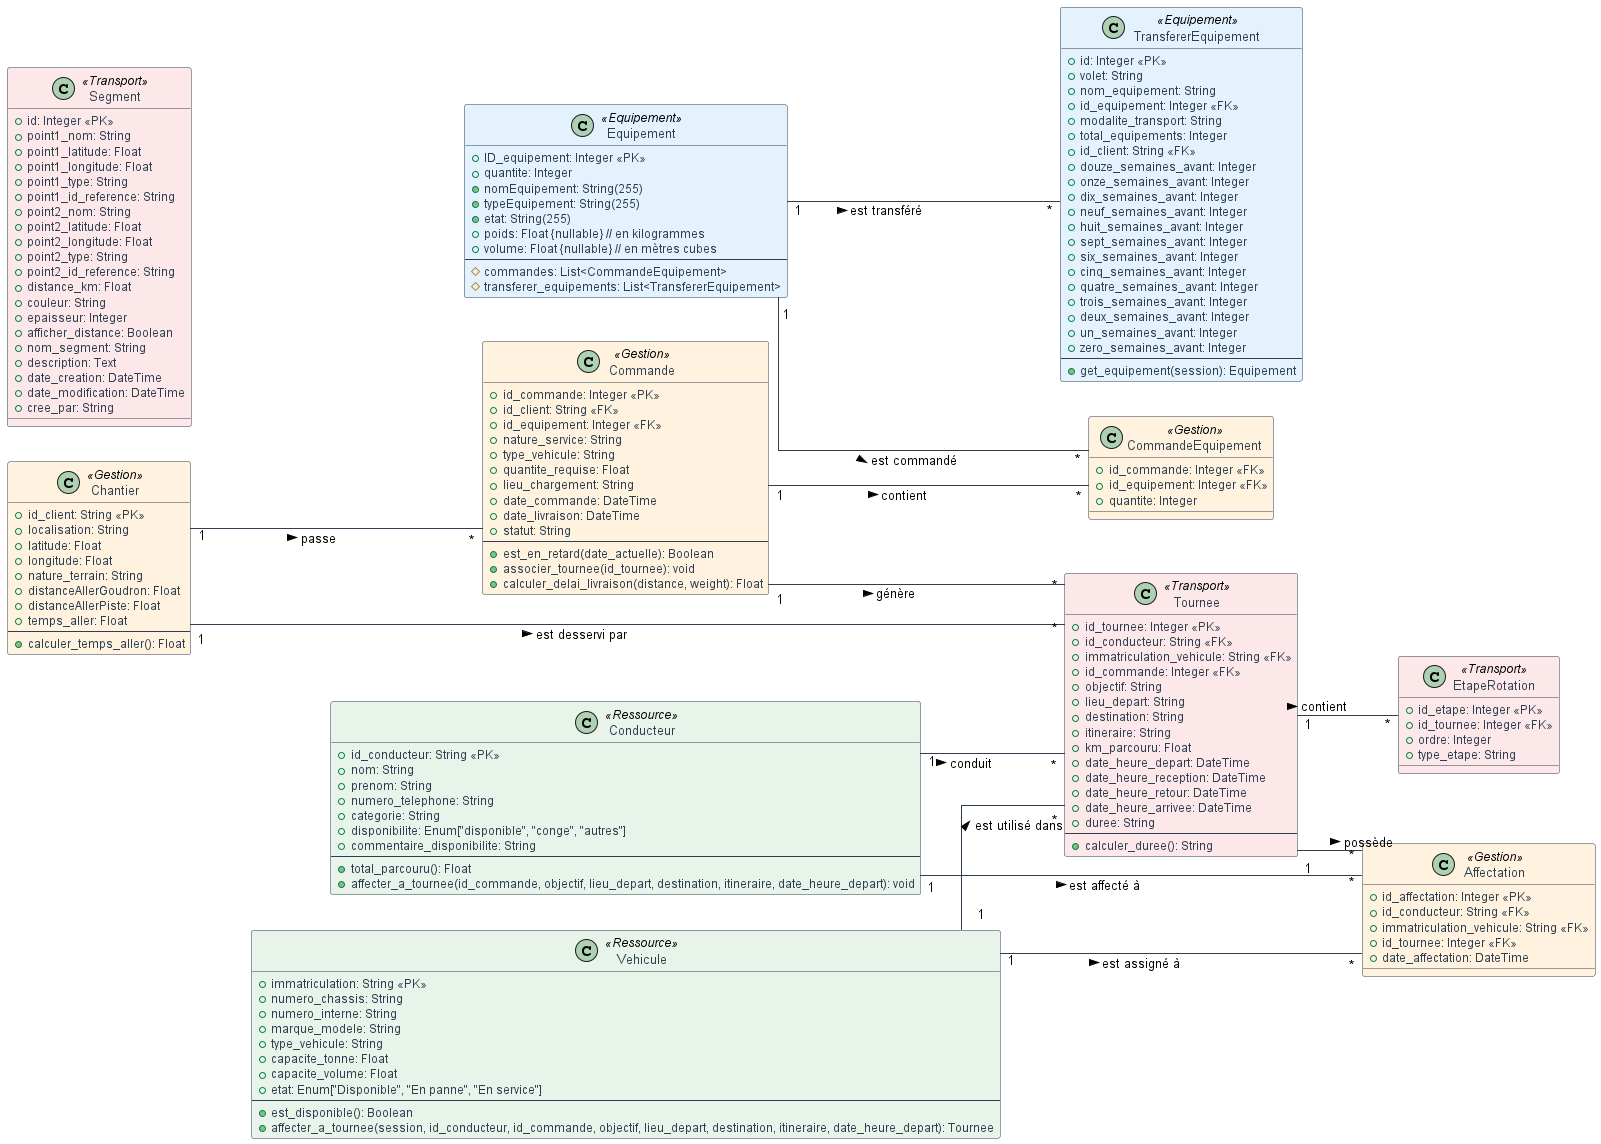

The diagram above was rendered by PlantUML. Its source (embedded in the PNG):
@startuml

' Style général
skinparam class {
    BackgroundColor White
    ArrowColor #2C3E50
    BorderColor #2C3E50
    AttributeFontColor #2C3E50
    AttributeFontSize 12
    StereotypeFontSize 12
    FontSize 13
    FontColor #2C3E50
}
skinparam linetype ortho
skinparam page 2

' Définition des couleurs pastel
skinparam stereotypeCBackgroundColor #A8D5E5
skinparam classBackgroundColor {
    <<Ressource>> #E8F4EA
    <<Transport>> #FCE8E8
    <<Gestion>> #FFF3E0
    <<Equipement>> #E3F2FD
}

' Layout
left to right direction

class Equipement <<Equipement>> {
    + ID_equipement: Integer <<PK>>
    + quantite: Integer
    + nomEquipement: String(255)
    + typeEquipement: String(255)
    + etat: String(255)
    + poids: Float {nullable} // en kilogrammes
    + volume: Float {nullable} // en mètres cubes
    --
    # commandes: List<CommandeEquipement>
    # transferer_equipements: List<TransfererEquipement>
}

class Vehicule <<Ressource>> {
    + immatriculation: String <<PK>>
    + numero_chassis: String
    + numero_interne: String
    + marque_modele: String
    + type_vehicule: String
    + capacite_tonne: Float
    + capacite_volume: Float
    + etat: Enum["Disponible", "En panne", "En service"]
    --
    + est_disponible(): Boolean
    + affecter_a_tournee(session, id_conducteur, id_commande, objectif, lieu_depart, destination, itineraire, date_heure_depart): Tournee
}

class Conducteur <<Ressource>> {
    + id_conducteur: String <<PK>>
    + nom: String
    + prenom: String
    + numero_telephone: String
    + categorie: String
    + disponibilite: Enum["disponible", "conge", "autres"]
    + commentaire_disponibilite: String
    --
    + total_parcouru(): Float
    + affecter_a_tournee(id_commande, objectif, lieu_depart, destination, itineraire, date_heure_depart): void
}

class Tournee <<Transport>> {
    + id_tournee: Integer <<PK>>
    + id_conducteur: String <<FK>>
    + immatriculation_vehicule: String <<FK>>
    + id_commande: Integer <<FK>>
    + objectif: String
    + lieu_depart: String
    + destination: String
    + itineraire: String
    + km_parcouru: Float
    + date_heure_depart: DateTime
    + date_heure_reception: DateTime
    + date_heure_retour: DateTime
    + date_heure_arrivee: DateTime
    + duree: String
    --
    + calculer_duree(): String
}

class EtapeRotation <<Transport>> {
    + id_etape: Integer <<PK>>
    + id_tournee: Integer <<FK>>
    + ordre: Integer
    + type_etape: String
}

class Affectation <<Gestion>> {
    + id_affectation: Integer <<PK>>
    + id_conducteur: String <<FK>>
    + immatriculation_vehicule: String <<FK>>
    + id_tournee: Integer <<FK>>
    + date_affectation: DateTime
}

class TransfererEquipement <<Equipement>> {
    + id: Integer <<PK>>
    + volet: String
    + nom_equipement: String
    + id_equipement: Integer <<FK>>
    + modalite_transport: String
    + total_equipements: Integer
    + id_client: String <<FK>>
    + douze_semaines_avant: Integer
    + onze_semaines_avant: Integer
    + dix_semaines_avant: Integer
    + neuf_semaines_avant: Integer
    + huit_semaines_avant: Integer
    + sept_semaines_avant: Integer
    + six_semaines_avant: Integer
    + cinq_semaines_avant: Integer
    + quatre_semaines_avant: Integer
    + trois_semaines_avant: Integer
    + deux_semaines_avant: Integer
    + un_semaines_avant: Integer
    + zero_semaines_avant: Integer
    --
    + get_equipement(session): Equipement
}

class Commande <<Gestion>> {
    + id_commande: Integer <<PK>>
    + id_client: String <<FK>>
    + id_equipement: Integer <<FK>>
    + nature_service: String
    + type_vehicule: String
    + quantite_requise: Float
    + lieu_chargement: String
    + date_commande: DateTime
    + date_livraison: DateTime
    + statut: String
    --
    + est_en_retard(date_actuelle): Boolean
    + associer_tournee(id_tournee): void
    + calculer_delai_livraison(distance, weight): Float
}

class CommandeEquipement <<Gestion>> {
    + id_commande: Integer <<FK>>
    + id_equipement: Integer <<FK>>
    + quantite: Integer
}

class Chantier <<Gestion>> {
    + id_client: String <<PK>>
    + localisation: String
    + latitude: Float
    + longitude: Float
    + nature_terrain: String
    + distanceAllerGoudron: Float
    + distanceAllerPiste: Float
    + temps_aller: Float
    --
    + calculer_temps_aller(): Float
}

class Segment <<Transport>> {
    + id: Integer <<PK>>
    + point1_nom: String
    + point1_latitude: Float
    + point1_longitude: Float
    + point1_type: String
    + point1_id_reference: String
    + point2_nom: String
    + point2_latitude: Float
    + point2_longitude: Float
    + point2_type: String
    + point2_id_reference: String
    + distance_km: Float
    + couleur: String
    + epaisseur: Integer
    + afficher_distance: Boolean
    + nom_segment: String
    + description: Text
    + date_creation: DateTime
    + date_modification: DateTime
    + cree_par: String
}

' Relations avec cardinalités et descriptions
Conducteur "1" -- "*" Tournee : conduit >
Vehicule "1" -- "*" Tournee : est utilisé dans >
Tournee "1" -- "*" EtapeRotation : contient >
Tournee "1" -- "*" Affectation : possède >
Conducteur "1" -- "*" Affectation : est affecté à >
Vehicule "1" -- "*" Affectation : est assigné à >
Equipement "1" -- "*" TransfererEquipement : est transféré >
Equipement "1" -- "*" CommandeEquipement : est commandé >
Commande "1" -- "*" CommandeEquipement : contient >
Commande "1" -- "*" Tournee : génère >
Chantier "1" -- "*" Tournee : est desservi par >
Chantier "1" -- "*" Commande : passe >

@enduml